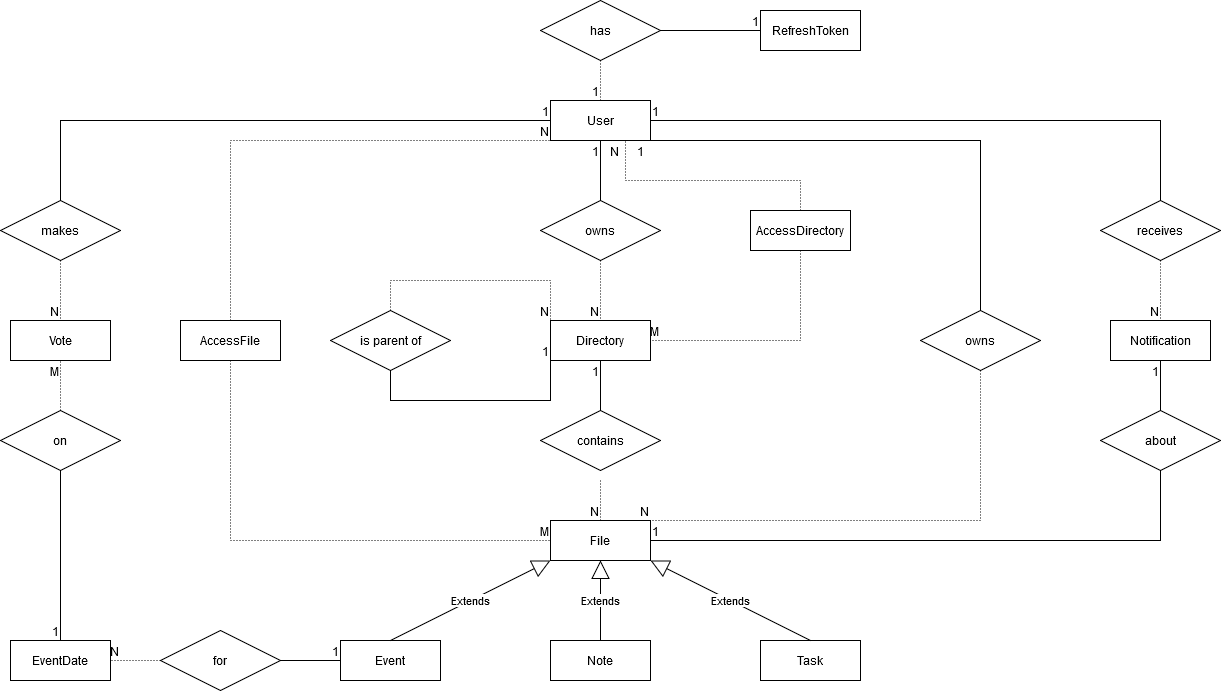

The diagram above was exported from draw.io. Its source (the exported page's mxGraphModel, read from the mxfile embedded in the PNG):
<mxGraphModel dx="1434" dy="746" grid="1" gridSize="10" guides="1" tooltips="1" connect="1" arrows="1" fold="1" page="1" pageScale="1" pageWidth="1654" pageHeight="1169" math="0" shadow="0">
  <root>
    <mxCell id="0" />
    <mxCell id="1" parent="0" />
    <mxCell id="zA_EAVwAyeji1f7aUULT-11" value="" style="endArrow=none;html=1;rounded=0;entryX=0.5;entryY=1;entryDx=0;entryDy=0;exitX=0.5;exitY=0;exitDx=0;exitDy=0;" parent="1" source="zA_EAVwAyeji1f7aUULT-15" edge="1">
      <mxGeometry relative="1" as="geometry">
        <mxPoint x="620" y="290" as="sourcePoint" />
        <mxPoint x="620" y="240" as="targetPoint" />
      </mxGeometry>
    </mxCell>
    <mxCell id="zA_EAVwAyeji1f7aUULT-12" value="1" style="resizable=0;html=1;whiteSpace=wrap;align=right;verticalAlign=bottom;" parent="zA_EAVwAyeji1f7aUULT-11" connectable="0" vertex="1">
      <mxGeometry x="1" relative="1" as="geometry">
        <mxPoint y="20" as="offset" />
      </mxGeometry>
    </mxCell>
    <mxCell id="zA_EAVwAyeji1f7aUULT-13" value="" style="endArrow=none;html=1;rounded=0;dashed=1;dashPattern=1 2;exitX=0.5;exitY=1;exitDx=0;exitDy=0;entryX=0.5;entryY=0;entryDx=0;entryDy=0;" parent="1" source="zA_EAVwAyeji1f7aUULT-15" edge="1">
      <mxGeometry relative="1" as="geometry">
        <mxPoint x="620" y="370" as="sourcePoint" />
        <mxPoint x="620" y="420" as="targetPoint" />
      </mxGeometry>
    </mxCell>
    <mxCell id="zA_EAVwAyeji1f7aUULT-14" value="N" style="resizable=0;html=1;whiteSpace=wrap;align=right;verticalAlign=bottom;" parent="zA_EAVwAyeji1f7aUULT-13" connectable="0" vertex="1">
      <mxGeometry x="1" relative="1" as="geometry" />
    </mxCell>
    <mxCell id="zA_EAVwAyeji1f7aUULT-15" value="owns" style="shape=rhombus;perimeter=rhombusPerimeter;whiteSpace=wrap;html=1;align=center;" parent="1" vertex="1">
      <mxGeometry x="560" y="300" width="120" height="60" as="geometry" />
    </mxCell>
    <mxCell id="zA_EAVwAyeji1f7aUULT-17" value="User" style="whiteSpace=wrap;html=1;align=center;" parent="1" vertex="1">
      <mxGeometry x="570" y="200" width="100" height="40" as="geometry" />
    </mxCell>
    <mxCell id="zA_EAVwAyeji1f7aUULT-18" value="Directory" style="whiteSpace=wrap;html=1;align=center;" parent="1" vertex="1">
      <mxGeometry x="570" y="420" width="100" height="40" as="geometry" />
    </mxCell>
    <mxCell id="zA_EAVwAyeji1f7aUULT-20" value="Notification" style="whiteSpace=wrap;html=1;align=center;" parent="1" vertex="1">
      <mxGeometry x="1130" y="420" width="100" height="40" as="geometry" />
    </mxCell>
    <mxCell id="zA_EAVwAyeji1f7aUULT-22" value="receives" style="shape=rhombus;perimeter=rhombusPerimeter;whiteSpace=wrap;html=1;align=center;" parent="1" vertex="1">
      <mxGeometry x="1120" y="300" width="120" height="60" as="geometry" />
    </mxCell>
    <mxCell id="zA_EAVwAyeji1f7aUULT-23" value="" style="endArrow=none;html=1;rounded=0;exitX=0.5;exitY=0;exitDx=0;exitDy=0;entryX=1;entryY=0.5;entryDx=0;entryDy=0;" parent="1" source="zA_EAVwAyeji1f7aUULT-22" target="zA_EAVwAyeji1f7aUULT-17" edge="1">
      <mxGeometry relative="1" as="geometry">
        <mxPoint x="830" y="250" as="sourcePoint" />
        <mxPoint x="990" y="250" as="targetPoint" />
        <Array as="points">
          <mxPoint x="1180" y="220" />
        </Array>
      </mxGeometry>
    </mxCell>
    <mxCell id="zA_EAVwAyeji1f7aUULT-24" value="1" style="resizable=0;html=1;whiteSpace=wrap;align=right;verticalAlign=bottom;" parent="zA_EAVwAyeji1f7aUULT-23" connectable="0" vertex="1">
      <mxGeometry x="1" relative="1" as="geometry">
        <mxPoint x="10" as="offset" />
      </mxGeometry>
    </mxCell>
    <mxCell id="zA_EAVwAyeji1f7aUULT-25" value="" style="endArrow=none;html=1;rounded=0;dashed=1;dashPattern=1 2;exitX=0.5;exitY=1;exitDx=0;exitDy=0;entryX=0.5;entryY=0;entryDx=0;entryDy=0;" parent="1" source="zA_EAVwAyeji1f7aUULT-22" target="zA_EAVwAyeji1f7aUULT-20" edge="1">
      <mxGeometry relative="1" as="geometry">
        <mxPoint x="1210" y="390" as="sourcePoint" />
        <mxPoint x="1370" y="390" as="targetPoint" />
      </mxGeometry>
    </mxCell>
    <mxCell id="zA_EAVwAyeji1f7aUULT-26" value="N" style="resizable=0;html=1;whiteSpace=wrap;align=right;verticalAlign=bottom;" parent="zA_EAVwAyeji1f7aUULT-25" connectable="0" vertex="1">
      <mxGeometry x="1" relative="1" as="geometry" />
    </mxCell>
    <mxCell id="zA_EAVwAyeji1f7aUULT-27" value="File" style="whiteSpace=wrap;html=1;align=center;" parent="1" vertex="1">
      <mxGeometry x="570" y="620" width="100" height="40" as="geometry" />
    </mxCell>
    <mxCell id="zA_EAVwAyeji1f7aUULT-28" value="contains" style="shape=rhombus;perimeter=rhombusPerimeter;whiteSpace=wrap;html=1;align=center;" parent="1" vertex="1">
      <mxGeometry x="560" y="510" width="120" height="60" as="geometry" />
    </mxCell>
    <mxCell id="zA_EAVwAyeji1f7aUULT-29" value="" style="endArrow=none;html=1;rounded=0;exitX=0.5;exitY=0;exitDx=0;exitDy=0;entryX=0.5;entryY=1;entryDx=0;entryDy=0;" parent="1" source="zA_EAVwAyeji1f7aUULT-28" target="zA_EAVwAyeji1f7aUULT-18" edge="1">
      <mxGeometry relative="1" as="geometry">
        <mxPoint x="740" y="580" as="sourcePoint" />
        <mxPoint x="900" y="580" as="targetPoint" />
      </mxGeometry>
    </mxCell>
    <mxCell id="zA_EAVwAyeji1f7aUULT-30" value="1" style="resizable=0;html=1;whiteSpace=wrap;align=right;verticalAlign=bottom;" parent="zA_EAVwAyeji1f7aUULT-29" connectable="0" vertex="1">
      <mxGeometry x="1" relative="1" as="geometry">
        <mxPoint y="20" as="offset" />
      </mxGeometry>
    </mxCell>
    <mxCell id="zA_EAVwAyeji1f7aUULT-31" value="" style="endArrow=none;html=1;rounded=0;dashed=1;dashPattern=1 2;exitX=0.5;exitY=1.167;exitDx=0;exitDy=0;exitPerimeter=0;entryX=0.5;entryY=0;entryDx=0;entryDy=0;" parent="1" source="zA_EAVwAyeji1f7aUULT-28" target="zA_EAVwAyeji1f7aUULT-27" edge="1">
      <mxGeometry relative="1" as="geometry">
        <mxPoint x="710" y="580" as="sourcePoint" />
        <mxPoint x="870" y="580" as="targetPoint" />
      </mxGeometry>
    </mxCell>
    <mxCell id="zA_EAVwAyeji1f7aUULT-32" value="N" style="resizable=0;html=1;whiteSpace=wrap;align=right;verticalAlign=bottom;" parent="zA_EAVwAyeji1f7aUULT-31" connectable="0" vertex="1">
      <mxGeometry x="1" relative="1" as="geometry" />
    </mxCell>
    <mxCell id="zA_EAVwAyeji1f7aUULT-33" value="Note" style="whiteSpace=wrap;html=1;align=center;" parent="1" vertex="1">
      <mxGeometry x="570" y="740" width="100" height="40" as="geometry" />
    </mxCell>
    <mxCell id="zA_EAVwAyeji1f7aUULT-34" value="Task" style="whiteSpace=wrap;html=1;align=center;" parent="1" vertex="1">
      <mxGeometry x="780" y="740" width="100" height="40" as="geometry" />
    </mxCell>
    <mxCell id="zA_EAVwAyeji1f7aUULT-35" value="Event" style="whiteSpace=wrap;html=1;align=center;" parent="1" vertex="1">
      <mxGeometry x="360" y="740" width="100" height="40" as="geometry" />
    </mxCell>
    <mxCell id="zA_EAVwAyeji1f7aUULT-37" value="Extends" style="endArrow=block;endSize=16;endFill=0;html=1;rounded=0;exitX=0.5;exitY=0;exitDx=0;exitDy=0;entryX=0;entryY=1;entryDx=0;entryDy=0;" parent="1" source="zA_EAVwAyeji1f7aUULT-35" target="zA_EAVwAyeji1f7aUULT-27" edge="1">
      <mxGeometry width="160" relative="1" as="geometry">
        <mxPoint x="410" y="870" as="sourcePoint" />
        <mxPoint x="570" y="870" as="targetPoint" />
      </mxGeometry>
    </mxCell>
    <mxCell id="zA_EAVwAyeji1f7aUULT-39" value="Extends" style="endArrow=block;endSize=16;endFill=0;html=1;rounded=0;exitX=0.5;exitY=0;exitDx=0;exitDy=0;entryX=0.5;entryY=1;entryDx=0;entryDy=0;" parent="1" source="zA_EAVwAyeji1f7aUULT-33" target="zA_EAVwAyeji1f7aUULT-27" edge="1">
      <mxGeometry width="160" relative="1" as="geometry">
        <mxPoint x="710" y="680" as="sourcePoint" />
        <mxPoint x="870" y="680" as="targetPoint" />
      </mxGeometry>
    </mxCell>
    <mxCell id="zA_EAVwAyeji1f7aUULT-40" value="Extends" style="endArrow=block;endSize=16;endFill=0;html=1;rounded=0;exitX=0.5;exitY=0;exitDx=0;exitDy=0;entryX=1;entryY=1;entryDx=0;entryDy=0;" parent="1" source="zA_EAVwAyeji1f7aUULT-34" target="zA_EAVwAyeji1f7aUULT-27" edge="1">
      <mxGeometry width="160" relative="1" as="geometry">
        <mxPoint x="780" y="690" as="sourcePoint" />
        <mxPoint x="940" y="690" as="targetPoint" />
      </mxGeometry>
    </mxCell>
    <mxCell id="zA_EAVwAyeji1f7aUULT-41" value="about" style="shape=rhombus;perimeter=rhombusPerimeter;whiteSpace=wrap;html=1;align=center;" parent="1" vertex="1">
      <mxGeometry x="1120" y="510" width="120" height="60" as="geometry" />
    </mxCell>
    <mxCell id="zA_EAVwAyeji1f7aUULT-42" value="" style="endArrow=none;html=1;rounded=0;exitX=0.5;exitY=0;exitDx=0;exitDy=0;entryX=0.5;entryY=1;entryDx=0;entryDy=0;" parent="1" source="zA_EAVwAyeji1f7aUULT-41" target="zA_EAVwAyeji1f7aUULT-20" edge="1">
      <mxGeometry relative="1" as="geometry">
        <mxPoint x="1240" y="480" as="sourcePoint" />
        <mxPoint x="1400" y="480" as="targetPoint" />
      </mxGeometry>
    </mxCell>
    <mxCell id="zA_EAVwAyeji1f7aUULT-43" value="1" style="resizable=0;html=1;whiteSpace=wrap;align=right;verticalAlign=bottom;" parent="zA_EAVwAyeji1f7aUULT-42" connectable="0" vertex="1">
      <mxGeometry x="1" relative="1" as="geometry">
        <mxPoint y="20" as="offset" />
      </mxGeometry>
    </mxCell>
    <mxCell id="zA_EAVwAyeji1f7aUULT-44" value="" style="endArrow=none;html=1;rounded=0;exitX=0.5;exitY=1;exitDx=0;exitDy=0;entryX=1;entryY=0.5;entryDx=0;entryDy=0;" parent="1" source="zA_EAVwAyeji1f7aUULT-41" target="zA_EAVwAyeji1f7aUULT-27" edge="1">
      <mxGeometry relative="1" as="geometry">
        <mxPoint x="820" y="630" as="sourcePoint" />
        <mxPoint x="980" y="630" as="targetPoint" />
        <Array as="points">
          <mxPoint x="1180" y="640" />
        </Array>
      </mxGeometry>
    </mxCell>
    <mxCell id="zA_EAVwAyeji1f7aUULT-45" value="1" style="resizable=0;html=1;whiteSpace=wrap;align=right;verticalAlign=bottom;" parent="zA_EAVwAyeji1f7aUULT-44" connectable="0" vertex="1">
      <mxGeometry x="1" relative="1" as="geometry">
        <mxPoint x="10" as="offset" />
      </mxGeometry>
    </mxCell>
    <mxCell id="zA_EAVwAyeji1f7aUULT-46" value="is parent of" style="shape=rhombus;perimeter=rhombusPerimeter;whiteSpace=wrap;html=1;align=center;" parent="1" vertex="1">
      <mxGeometry x="350" y="410" width="120" height="60" as="geometry" />
    </mxCell>
    <mxCell id="zA_EAVwAyeji1f7aUULT-51" value="" style="endArrow=none;html=1;rounded=0;exitX=0.5;exitY=1;exitDx=0;exitDy=0;entryX=0;entryY=1;entryDx=0;entryDy=0;" parent="1" source="zA_EAVwAyeji1f7aUULT-46" target="zA_EAVwAyeji1f7aUULT-18" edge="1">
      <mxGeometry relative="1" as="geometry">
        <mxPoint x="430" y="490" as="sourcePoint" />
        <mxPoint x="590" y="490" as="targetPoint" />
        <Array as="points">
          <mxPoint x="410" y="500" />
          <mxPoint x="570" y="500" />
        </Array>
      </mxGeometry>
    </mxCell>
    <mxCell id="zA_EAVwAyeji1f7aUULT-52" value="1" style="resizable=0;html=1;whiteSpace=wrap;align=right;verticalAlign=bottom;" parent="zA_EAVwAyeji1f7aUULT-51" connectable="0" vertex="1">
      <mxGeometry x="1" relative="1" as="geometry" />
    </mxCell>
    <mxCell id="zA_EAVwAyeji1f7aUULT-53" value="" style="endArrow=none;html=1;rounded=0;dashed=1;dashPattern=1 2;exitX=0.5;exitY=0;exitDx=0;exitDy=0;entryX=0;entryY=0;entryDx=0;entryDy=0;" parent="1" source="zA_EAVwAyeji1f7aUULT-46" target="zA_EAVwAyeji1f7aUULT-18" edge="1">
      <mxGeometry relative="1" as="geometry">
        <mxPoint x="390" y="370" as="sourcePoint" />
        <mxPoint x="550" y="370" as="targetPoint" />
        <Array as="points">
          <mxPoint x="410" y="380" />
          <mxPoint x="570" y="380" />
        </Array>
      </mxGeometry>
    </mxCell>
    <mxCell id="zA_EAVwAyeji1f7aUULT-54" value="N" style="resizable=0;html=1;whiteSpace=wrap;align=right;verticalAlign=bottom;" parent="zA_EAVwAyeji1f7aUULT-53" connectable="0" vertex="1">
      <mxGeometry x="1" relative="1" as="geometry" />
    </mxCell>
    <mxCell id="gzZd_o8Xhc-s1As8Cf1p-1" value="owns" style="shape=rhombus;perimeter=rhombusPerimeter;whiteSpace=wrap;html=1;align=center;" parent="1" vertex="1">
      <mxGeometry x="940" y="410" width="120" height="60" as="geometry" />
    </mxCell>
    <mxCell id="gzZd_o8Xhc-s1As8Cf1p-2" value="" style="endArrow=none;html=1;rounded=0;exitX=0.5;exitY=0;exitDx=0;exitDy=0;entryX=1;entryY=1;entryDx=0;entryDy=0;" parent="1" source="gzZd_o8Xhc-s1As8Cf1p-1" target="zA_EAVwAyeji1f7aUULT-17" edge="1">
      <mxGeometry relative="1" as="geometry">
        <mxPoint x="740" y="350" as="sourcePoint" />
        <mxPoint x="900" y="350" as="targetPoint" />
        <Array as="points">
          <mxPoint x="1000" y="240" />
        </Array>
      </mxGeometry>
    </mxCell>
    <mxCell id="gzZd_o8Xhc-s1As8Cf1p-3" value="1" style="resizable=0;html=1;whiteSpace=wrap;align=right;verticalAlign=bottom;" parent="gzZd_o8Xhc-s1As8Cf1p-2" connectable="0" vertex="1">
      <mxGeometry x="1" relative="1" as="geometry">
        <mxPoint x="-5" y="20" as="offset" />
      </mxGeometry>
    </mxCell>
    <mxCell id="gzZd_o8Xhc-s1As8Cf1p-4" value="" style="endArrow=none;html=1;rounded=0;dashed=1;dashPattern=1 2;exitX=0.5;exitY=1;exitDx=0;exitDy=0;entryX=1;entryY=0;entryDx=0;entryDy=0;" parent="1" source="gzZd_o8Xhc-s1As8Cf1p-1" target="zA_EAVwAyeji1f7aUULT-27" edge="1">
      <mxGeometry relative="1" as="geometry">
        <mxPoint x="770" y="540" as="sourcePoint" />
        <mxPoint x="930" y="540" as="targetPoint" />
        <Array as="points">
          <mxPoint x="1000" y="620" />
        </Array>
      </mxGeometry>
    </mxCell>
    <mxCell id="gzZd_o8Xhc-s1As8Cf1p-5" value="N" style="resizable=0;html=1;whiteSpace=wrap;align=right;verticalAlign=bottom;" parent="gzZd_o8Xhc-s1As8Cf1p-4" connectable="0" vertex="1">
      <mxGeometry x="1" relative="1" as="geometry" />
    </mxCell>
    <mxCell id="gzZd_o8Xhc-s1As8Cf1p-7" value="" style="endArrow=none;html=1;rounded=0;dashed=1;dashPattern=1 2;exitX=0.5;exitY=0;exitDx=0;exitDy=0;entryX=0;entryY=1;entryDx=0;entryDy=0;" parent="1" source="fY7G4r9NAKVD6yRTQsez-1" target="zA_EAVwAyeji1f7aUULT-17" edge="1">
      <mxGeometry relative="1" as="geometry">
        <mxPoint x="250" y="410" as="sourcePoint" />
        <mxPoint x="410" y="300" as="targetPoint" />
        <Array as="points">
          <mxPoint x="250" y="240" />
        </Array>
      </mxGeometry>
    </mxCell>
    <mxCell id="gzZd_o8Xhc-s1As8Cf1p-8" value="N" style="resizable=0;html=1;whiteSpace=wrap;align=right;verticalAlign=bottom;" parent="gzZd_o8Xhc-s1As8Cf1p-7" connectable="0" vertex="1">
      <mxGeometry x="1" relative="1" as="geometry" />
    </mxCell>
    <mxCell id="gzZd_o8Xhc-s1As8Cf1p-9" value="" style="endArrow=none;html=1;rounded=0;dashed=1;dashPattern=1 2;exitX=0.5;exitY=1;exitDx=0;exitDy=0;entryX=0;entryY=0.5;entryDx=0;entryDy=0;" parent="1" source="fY7G4r9NAKVD6yRTQsez-1" target="zA_EAVwAyeji1f7aUULT-27" edge="1">
      <mxGeometry relative="1" as="geometry">
        <mxPoint x="250" y="470" as="sourcePoint" />
        <mxPoint x="370" y="570" as="targetPoint" />
        <Array as="points">
          <mxPoint x="250" y="640" />
        </Array>
      </mxGeometry>
    </mxCell>
    <mxCell id="gzZd_o8Xhc-s1As8Cf1p-10" value="M" style="resizable=0;html=1;whiteSpace=wrap;align=right;verticalAlign=bottom;" parent="gzZd_o8Xhc-s1As8Cf1p-9" connectable="0" vertex="1">
      <mxGeometry x="1" relative="1" as="geometry" />
    </mxCell>
    <mxCell id="gzZd_o8Xhc-s1As8Cf1p-12" value="" style="endArrow=none;html=1;rounded=0;dashed=1;dashPattern=1 2;exitX=0.5;exitY=0;exitDx=0;exitDy=0;entryX=0.75;entryY=1;entryDx=0;entryDy=0;" parent="1" source="fY7G4r9NAKVD6yRTQsez-2" target="zA_EAVwAyeji1f7aUULT-17" edge="1">
      <mxGeometry relative="1" as="geometry">
        <mxPoint x="820" y="300" as="sourcePoint" />
        <mxPoint x="860" y="280" as="targetPoint" />
        <Array as="points">
          <mxPoint x="820" y="280" />
          <mxPoint x="645" y="280" />
        </Array>
      </mxGeometry>
    </mxCell>
    <mxCell id="gzZd_o8Xhc-s1As8Cf1p-13" value="N" style="resizable=0;html=1;whiteSpace=wrap;align=right;verticalAlign=bottom;" parent="gzZd_o8Xhc-s1As8Cf1p-12" connectable="0" vertex="1">
      <mxGeometry x="1" relative="1" as="geometry">
        <mxPoint x="-5" y="20" as="offset" />
      </mxGeometry>
    </mxCell>
    <mxCell id="gzZd_o8Xhc-s1As8Cf1p-14" value="" style="endArrow=none;html=1;rounded=0;dashed=1;dashPattern=1 2;entryX=1;entryY=0.5;entryDx=0;entryDy=0;" parent="1" source="fY7G4r9NAKVD6yRTQsez-2" target="zA_EAVwAyeji1f7aUULT-18" edge="1">
      <mxGeometry relative="1" as="geometry">
        <mxPoint x="820" y="360" as="sourcePoint" />
        <mxPoint x="920" y="420" as="targetPoint" />
        <Array as="points">
          <mxPoint x="820" y="440" />
        </Array>
      </mxGeometry>
    </mxCell>
    <mxCell id="gzZd_o8Xhc-s1As8Cf1p-15" value="M" style="resizable=0;html=1;whiteSpace=wrap;align=right;verticalAlign=bottom;" parent="gzZd_o8Xhc-s1As8Cf1p-14" connectable="0" vertex="1">
      <mxGeometry x="1" relative="1" as="geometry">
        <mxPoint x="10" as="offset" />
      </mxGeometry>
    </mxCell>
    <mxCell id="gzZd_o8Xhc-s1As8Cf1p-16" value="Vote" style="whiteSpace=wrap;html=1;align=center;" parent="1" vertex="1">
      <mxGeometry x="30" y="420" width="100" height="40" as="geometry" />
    </mxCell>
    <mxCell id="gzZd_o8Xhc-s1As8Cf1p-17" value="makes" style="shape=rhombus;perimeter=rhombusPerimeter;whiteSpace=wrap;html=1;align=center;" parent="1" vertex="1">
      <mxGeometry x="20" y="300" width="120" height="60" as="geometry" />
    </mxCell>
    <mxCell id="gzZd_o8Xhc-s1As8Cf1p-18" value="on" style="shape=rhombus;perimeter=rhombusPerimeter;whiteSpace=wrap;html=1;align=center;" parent="1" vertex="1">
      <mxGeometry x="20" y="510" width="120" height="60" as="geometry" />
    </mxCell>
    <mxCell id="gzZd_o8Xhc-s1As8Cf1p-19" value="" style="endArrow=none;html=1;rounded=0;exitX=0.5;exitY=0;exitDx=0;exitDy=0;entryX=0;entryY=0.5;entryDx=0;entryDy=0;" parent="1" source="gzZd_o8Xhc-s1As8Cf1p-17" target="zA_EAVwAyeji1f7aUULT-17" edge="1">
      <mxGeometry relative="1" as="geometry">
        <mxPoint x="80" y="270" as="sourcePoint" />
        <mxPoint x="240" y="270" as="targetPoint" />
        <Array as="points">
          <mxPoint x="80" y="220" />
        </Array>
      </mxGeometry>
    </mxCell>
    <mxCell id="gzZd_o8Xhc-s1As8Cf1p-20" value="1" style="resizable=0;html=1;whiteSpace=wrap;align=right;verticalAlign=bottom;" parent="gzZd_o8Xhc-s1As8Cf1p-19" connectable="0" vertex="1">
      <mxGeometry x="1" relative="1" as="geometry" />
    </mxCell>
    <mxCell id="gzZd_o8Xhc-s1As8Cf1p-21" value="" style="endArrow=none;html=1;rounded=0;dashed=1;dashPattern=1 2;exitX=0.5;exitY=1;exitDx=0;exitDy=0;entryX=0.5;entryY=0;entryDx=0;entryDy=0;" parent="1" source="gzZd_o8Xhc-s1As8Cf1p-17" target="gzZd_o8Xhc-s1As8Cf1p-16" edge="1">
      <mxGeometry relative="1" as="geometry">
        <mxPoint x="80" y="380" as="sourcePoint" />
        <mxPoint x="80" y="410" as="targetPoint" />
      </mxGeometry>
    </mxCell>
    <mxCell id="gzZd_o8Xhc-s1As8Cf1p-22" value="N" style="resizable=0;html=1;whiteSpace=wrap;align=right;verticalAlign=bottom;" parent="gzZd_o8Xhc-s1As8Cf1p-21" connectable="0" vertex="1">
      <mxGeometry x="1" relative="1" as="geometry" />
    </mxCell>
    <mxCell id="gzZd_o8Xhc-s1As8Cf1p-25" value="" style="endArrow=none;html=1;rounded=0;dashed=1;dashPattern=1 2;entryX=0.5;entryY=1;entryDx=0;entryDy=0;" parent="1" target="gzZd_o8Xhc-s1As8Cf1p-16" edge="1">
      <mxGeometry relative="1" as="geometry">
        <mxPoint x="80" y="510" as="sourcePoint" />
        <mxPoint x="240" y="510" as="targetPoint" />
      </mxGeometry>
    </mxCell>
    <mxCell id="gzZd_o8Xhc-s1As8Cf1p-26" value="M" style="resizable=0;html=1;whiteSpace=wrap;align=right;verticalAlign=bottom;" parent="gzZd_o8Xhc-s1As8Cf1p-25" connectable="0" vertex="1">
      <mxGeometry x="1" relative="1" as="geometry">
        <mxPoint y="20" as="offset" />
      </mxGeometry>
    </mxCell>
    <mxCell id="gzZd_o8Xhc-s1As8Cf1p-27" value="" style="endArrow=none;html=1;rounded=0;exitX=0.5;exitY=1;exitDx=0;exitDy=0;entryX=0.5;entryY=0;entryDx=0;entryDy=0;" parent="1" source="gzZd_o8Xhc-s1As8Cf1p-18" target="EqKGwQot1wzGa51fGpQL-1" edge="1">
      <mxGeometry relative="1" as="geometry">
        <mxPoint x="90" y="630" as="sourcePoint" />
        <mxPoint x="250" y="630" as="targetPoint" />
        <Array as="points">
          <mxPoint x="80" y="660" />
        </Array>
      </mxGeometry>
    </mxCell>
    <mxCell id="gzZd_o8Xhc-s1As8Cf1p-28" value="1" style="resizable=0;html=1;whiteSpace=wrap;align=right;verticalAlign=bottom;" parent="gzZd_o8Xhc-s1As8Cf1p-27" connectable="0" vertex="1">
      <mxGeometry x="1" relative="1" as="geometry" />
    </mxCell>
    <mxCell id="EqKGwQot1wzGa51fGpQL-1" value="EventDate" style="whiteSpace=wrap;html=1;align=center;" parent="1" vertex="1">
      <mxGeometry x="30" y="740" width="100" height="40" as="geometry" />
    </mxCell>
    <mxCell id="EqKGwQot1wzGa51fGpQL-2" value="for" style="shape=rhombus;perimeter=rhombusPerimeter;whiteSpace=wrap;html=1;align=center;" parent="1" vertex="1">
      <mxGeometry x="180" y="730" width="120" height="60" as="geometry" />
    </mxCell>
    <mxCell id="EqKGwQot1wzGa51fGpQL-3" value="" style="endArrow=none;html=1;rounded=0;exitX=1;exitY=0.5;exitDx=0;exitDy=0;entryX=0;entryY=0.5;entryDx=0;entryDy=0;" parent="1" source="EqKGwQot1wzGa51fGpQL-2" target="zA_EAVwAyeji1f7aUULT-35" edge="1">
      <mxGeometry relative="1" as="geometry">
        <mxPoint x="230" y="830" as="sourcePoint" />
        <mxPoint x="390" y="830" as="targetPoint" />
      </mxGeometry>
    </mxCell>
    <mxCell id="EqKGwQot1wzGa51fGpQL-4" value="1" style="resizable=0;html=1;whiteSpace=wrap;align=right;verticalAlign=bottom;" parent="EqKGwQot1wzGa51fGpQL-3" connectable="0" vertex="1">
      <mxGeometry x="1" relative="1" as="geometry" />
    </mxCell>
    <mxCell id="EqKGwQot1wzGa51fGpQL-5" value="" style="endArrow=none;html=1;rounded=0;dashed=1;dashPattern=1 2;exitX=0;exitY=0.5;exitDx=0;exitDy=0;entryX=1;entryY=0.5;entryDx=0;entryDy=0;" parent="1" source="EqKGwQot1wzGa51fGpQL-2" target="EqKGwQot1wzGa51fGpQL-1" edge="1">
      <mxGeometry relative="1" as="geometry">
        <mxPoint x="170" y="700" as="sourcePoint" />
        <mxPoint x="330" y="700" as="targetPoint" />
      </mxGeometry>
    </mxCell>
    <mxCell id="EqKGwQot1wzGa51fGpQL-6" value="N" style="resizable=0;html=1;whiteSpace=wrap;align=right;verticalAlign=bottom;" parent="EqKGwQot1wzGa51fGpQL-5" connectable="0" vertex="1">
      <mxGeometry x="1" relative="1" as="geometry">
        <mxPoint x="10" as="offset" />
      </mxGeometry>
    </mxCell>
    <mxCell id="5vmsgg8tS7kOzZ-NqMWl-1" value="RefreshToken" style="whiteSpace=wrap;html=1;align=center;" parent="1" vertex="1">
      <mxGeometry x="780" y="110" width="100" height="40" as="geometry" />
    </mxCell>
    <mxCell id="5vmsgg8tS7kOzZ-NqMWl-2" value="has" style="shape=rhombus;perimeter=rhombusPerimeter;whiteSpace=wrap;html=1;align=center;" parent="1" vertex="1">
      <mxGeometry x="560" y="100" width="120" height="60" as="geometry" />
    </mxCell>
    <mxCell id="5vmsgg8tS7kOzZ-NqMWl-3" value="" style="endArrow=none;html=1;rounded=0;exitX=1;exitY=0.5;exitDx=0;exitDy=0;entryX=0;entryY=0.5;entryDx=0;entryDy=0;" parent="1" source="5vmsgg8tS7kOzZ-NqMWl-2" target="5vmsgg8tS7kOzZ-NqMWl-1" edge="1">
      <mxGeometry relative="1" as="geometry">
        <mxPoint x="710" y="180" as="sourcePoint" />
        <mxPoint x="870" y="180" as="targetPoint" />
      </mxGeometry>
    </mxCell>
    <mxCell id="5vmsgg8tS7kOzZ-NqMWl-4" value="1" style="resizable=0;html=1;whiteSpace=wrap;align=right;verticalAlign=bottom;" parent="5vmsgg8tS7kOzZ-NqMWl-3" connectable="0" vertex="1">
      <mxGeometry x="1" relative="1" as="geometry" />
    </mxCell>
    <mxCell id="5vmsgg8tS7kOzZ-NqMWl-5" value="" style="endArrow=none;html=1;rounded=0;dashed=1;dashPattern=1 2;exitX=0.5;exitY=1;exitDx=0;exitDy=0;entryX=0.5;entryY=0;entryDx=0;entryDy=0;" parent="1" source="5vmsgg8tS7kOzZ-NqMWl-2" target="zA_EAVwAyeji1f7aUULT-17" edge="1">
      <mxGeometry relative="1" as="geometry">
        <mxPoint x="710" y="190" as="sourcePoint" />
        <mxPoint x="870" y="190" as="targetPoint" />
      </mxGeometry>
    </mxCell>
    <mxCell id="5vmsgg8tS7kOzZ-NqMWl-6" value="1" style="resizable=0;html=1;whiteSpace=wrap;align=right;verticalAlign=bottom;" parent="5vmsgg8tS7kOzZ-NqMWl-5" connectable="0" vertex="1">
      <mxGeometry x="1" relative="1" as="geometry" />
    </mxCell>
    <mxCell id="fY7G4r9NAKVD6yRTQsez-1" value="AccessFile" style="whiteSpace=wrap;html=1;align=center;" vertex="1" parent="1">
      <mxGeometry x="200" y="420" width="100" height="40" as="geometry" />
    </mxCell>
    <mxCell id="fY7G4r9NAKVD6yRTQsez-2" value="AccessDirectory" style="whiteSpace=wrap;html=1;align=center;" vertex="1" parent="1">
      <mxGeometry x="770" y="310" width="100" height="40" as="geometry" />
    </mxCell>
  </root>
</mxGraphModel>